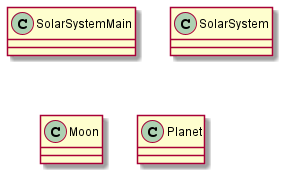

The diagram above was rendered by PlantUML. Its source (embedded in the PNG):
@startuml
class SolarSystemMain{
}
class SolarSystem{
}
class Moon{
}
class Planet{
}
@enduml